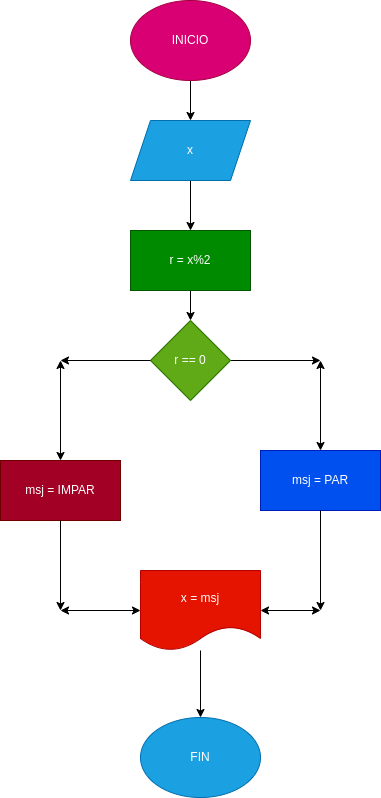

The diagram above was exported from draw.io. Its source (the exported page's mxGraphModel, read from the mxfile embedded in the PNG):
<mxGraphModel dx="935" dy="351" grid="1" gridSize="10" guides="1" tooltips="1" connect="1" arrows="1" fold="1" page="1" pageScale="1" pageWidth="1169" pageHeight="827" math="0" shadow="0">
  <root>
    <mxCell id="0" />
    <mxCell id="1" parent="0" />
    <mxCell id="5" value="" style="edgeStyle=none;html=1;" edge="1" parent="1" source="2" target="3">
      <mxGeometry relative="1" as="geometry" />
    </mxCell>
    <mxCell id="2" value="INICIO" style="ellipse;whiteSpace=wrap;html=1;fillColor=#d80073;fontColor=#ffffff;strokeColor=#A50040;" vertex="1" parent="1">
      <mxGeometry x="330" y="30" width="120" height="80" as="geometry" />
    </mxCell>
    <mxCell id="6" value="" style="edgeStyle=none;html=1;" edge="1" parent="1" source="3" target="4">
      <mxGeometry relative="1" as="geometry" />
    </mxCell>
    <mxCell id="3" value="x" style="shape=parallelogram;perimeter=parallelogramPerimeter;whiteSpace=wrap;html=1;fixedSize=1;fillColor=#1ba1e2;fontColor=#ffffff;strokeColor=#006EAF;" vertex="1" parent="1">
      <mxGeometry x="330" y="150" width="120" height="60" as="geometry" />
    </mxCell>
    <mxCell id="12" value="" style="edgeStyle=none;html=1;" edge="1" parent="1" source="4" target="11">
      <mxGeometry relative="1" as="geometry" />
    </mxCell>
    <mxCell id="4" value="r = x%2" style="rounded=0;whiteSpace=wrap;html=1;fillColor=#008a00;fontColor=#ffffff;strokeColor=#005700;" vertex="1" parent="1">
      <mxGeometry x="330" y="260" width="120" height="60" as="geometry" />
    </mxCell>
    <mxCell id="10" value="" style="edgeStyle=none;html=1;" edge="1" parent="1" source="7" target="9">
      <mxGeometry relative="1" as="geometry" />
    </mxCell>
    <mxCell id="7" value="x = msj" style="shape=document;whiteSpace=wrap;html=1;boundedLbl=1;fillColor=#e51400;fontColor=#ffffff;strokeColor=#B20000;" vertex="1" parent="1">
      <mxGeometry x="340" y="600" width="120" height="80" as="geometry" />
    </mxCell>
    <mxCell id="9" value="FIN" style="ellipse;whiteSpace=wrap;html=1;fillColor=#1ba1e2;fontColor=#ffffff;strokeColor=#006EAF;" vertex="1" parent="1">
      <mxGeometry x="340" y="747" width="120" height="80" as="geometry" />
    </mxCell>
    <mxCell id="13" style="edgeStyle=none;html=1;exitX=1;exitY=0.5;exitDx=0;exitDy=0;" edge="1" parent="1" source="11">
      <mxGeometry relative="1" as="geometry">
        <mxPoint x="520" y="390" as="targetPoint" />
      </mxGeometry>
    </mxCell>
    <mxCell id="11" value="r == 0" style="rhombus;whiteSpace=wrap;html=1;fillColor=#60a917;fontColor=#ffffff;strokeColor=#2D7600;" vertex="1" parent="1">
      <mxGeometry x="350" y="350" width="80" height="80" as="geometry" />
    </mxCell>
    <mxCell id="15" value="" style="endArrow=classic;startArrow=classic;html=1;exitX=0.5;exitY=0;exitDx=0;exitDy=0;" edge="1" parent="1" source="22">
      <mxGeometry width="50" height="50" relative="1" as="geometry">
        <mxPoint x="520" y="480" as="sourcePoint" />
        <mxPoint x="520" y="390" as="targetPoint" />
      </mxGeometry>
    </mxCell>
    <mxCell id="17" value="" style="endArrow=classic;startArrow=classic;html=1;exitX=0.5;exitY=0;exitDx=0;exitDy=0;" edge="1" parent="1" source="21">
      <mxGeometry width="50" height="50" relative="1" as="geometry">
        <mxPoint x="260" y="480" as="sourcePoint" />
        <mxPoint x="260" y="390" as="targetPoint" />
      </mxGeometry>
    </mxCell>
    <mxCell id="20" value="" style="endArrow=classic;html=1;exitX=0;exitY=0.5;exitDx=0;exitDy=0;" edge="1" parent="1" source="11">
      <mxGeometry width="50" height="50" relative="1" as="geometry">
        <mxPoint x="270" y="390" as="sourcePoint" />
        <mxPoint x="260" y="390" as="targetPoint" />
      </mxGeometry>
    </mxCell>
    <mxCell id="21" value="msj = IMPAR" style="rounded=0;whiteSpace=wrap;html=1;fillColor=#a20025;fontColor=#ffffff;strokeColor=#6F0000;" vertex="1" parent="1">
      <mxGeometry x="200" y="490" width="120" height="60" as="geometry" />
    </mxCell>
    <mxCell id="22" value="msj = PAR" style="rounded=0;whiteSpace=wrap;html=1;fillColor=#0050ef;fontColor=#ffffff;strokeColor=#001DBC;" vertex="1" parent="1">
      <mxGeometry x="460" y="480" width="120" height="60" as="geometry" />
    </mxCell>
    <mxCell id="23" value="" style="endArrow=classic;html=1;exitX=0.5;exitY=1;exitDx=0;exitDy=0;" edge="1" parent="1" source="22">
      <mxGeometry width="50" height="50" relative="1" as="geometry">
        <mxPoint x="495" y="620" as="sourcePoint" />
        <mxPoint x="520" y="640" as="targetPoint" />
      </mxGeometry>
    </mxCell>
    <mxCell id="24" value="" style="endArrow=classic;html=1;exitX=0.5;exitY=1;exitDx=0;exitDy=0;" edge="1" parent="1" source="21">
      <mxGeometry width="50" height="50" relative="1" as="geometry">
        <mxPoint x="230" y="640" as="sourcePoint" />
        <mxPoint x="260" y="640" as="targetPoint" />
      </mxGeometry>
    </mxCell>
    <mxCell id="26" value="" style="endArrow=classic;startArrow=classic;html=1;entryX=0;entryY=0.5;entryDx=0;entryDy=0;" edge="1" parent="1" target="7">
      <mxGeometry width="50" height="50" relative="1" as="geometry">
        <mxPoint x="260" y="640" as="sourcePoint" />
        <mxPoint x="320" y="610" as="targetPoint" />
      </mxGeometry>
    </mxCell>
    <mxCell id="27" value="" style="endArrow=classic;startArrow=classic;html=1;exitX=1;exitY=0.5;exitDx=0;exitDy=0;" edge="1" parent="1" source="7">
      <mxGeometry width="50" height="50" relative="1" as="geometry">
        <mxPoint x="430" y="670" as="sourcePoint" />
        <mxPoint x="520" y="640" as="targetPoint" />
      </mxGeometry>
    </mxCell>
  </root>
</mxGraphModel>